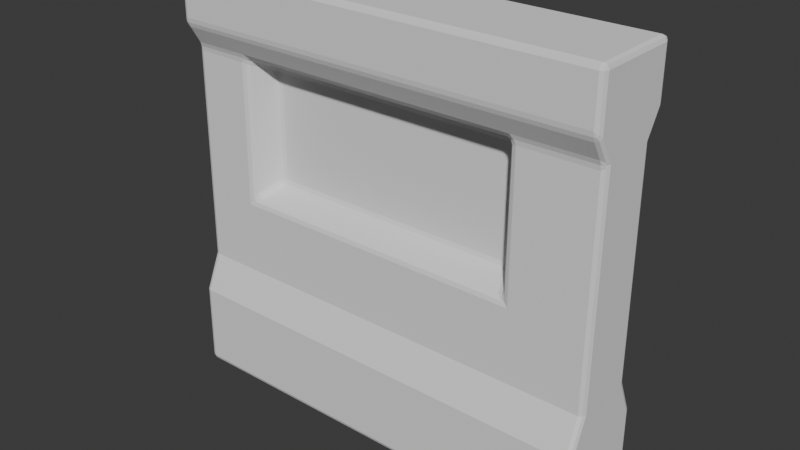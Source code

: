 # Source: env_wallWindow_esandiOnara_03348.blend  (saved by Blender 4.4.32; exported with 4.5.12 LTS)
import bpy
from mathutils import Matrix  # noqa: F401  (used for matrix-valued properties, if any)

bpy.ops.wm.read_factory_settings(use_empty=True)
scene = bpy.context.scene
scene.name = 'Scene'

# ---- collections
col_collection = bpy.data.collections.new('Collection'); scene.collection.children.link(col_collection)

# ---- world
world_world = bpy.data.worlds.new('World'); scene.world = world_world
world_world.use_nodes = True; world_world.node_tree.nodes.clear()
_N = world_world.node_tree.nodes; _L = world_world.node_tree.links
n0 = _N.new('ShaderNodeOutputWorld'); n0.name = 'World Output'; n0.location = (300, 300)
n1 = _N.new('ShaderNodeBackground'); n1.name = 'Background'; n1.location = (10, 300)
n1.inputs[0].default_value = (0.05088, 0.05088, 0.05088, 1.0)
_L.new(n1.outputs[0], n0.inputs[0])
n0.is_active_output = True
world_world.color = (0.05088, 0.05088, 0.05088)
world_world.sun_shadow_jitter_overblur = 0.0

# ---- meshes
me_cube_003 = bpy.data.meshes.new('Cube.003')
me_cube_003.from_pydata([(-4.459, 1.0, -1.0), (-4.459, 0.9393, 7.578), (4.459, 1.0, -1.0), (4.459, 0.9393, 7.578), (-4.459, 0.0, -1.0), (-4.459, 0.0, 7.578), (4.459, 0.0, -1.0), (4.459, 0.0, 7.578), (-4.459, 0.9471, 6.474), (-4.459, 0.64, 5.956), (-4.459, 0.6718, 1.454), (-4.459, 0.9879, 0.7157), (4.459, 0.9471, 6.474), (4.459, 0.64, 5.956), (4.459, 0.6718, 1.454), (4.459, 0.9879, 0.7157), (4.459, 0.0, 6.474), (4.459, 0.0, 5.956), (4.459, 0.0, 1.454), (4.459, 0.0, 0.7157), (-4.459, 0.0, 6.474), (-4.459, 0.0, 5.956), (-4.459, 0.0, 1.454), (-4.459, 0.0, 0.7157), (2.76, 1.0, -1.0), (1.911, 1.0, -1.0), (0.637, 1.0, -1.0), (-0.637, 1.0, -1.0), (-1.911, 1.0, -1.0), (-3.185, 1.0, -1.0), (-3.185, 0.9393, 7.578), (-1.911, 0.9393, 7.578), (-0.637, 0.9393, 7.578), (0.637, 0.9393, 7.578), (1.911, 0.9393, 7.578), (2.76, 0.9393, 7.578), (-3.185, 0.0, 7.578), (-1.911, 0.0, 7.578), (-0.637, 0.0, 7.578), (0.637, 0.0, 7.578), (1.911, 0.0, 7.578), (2.76, 0.0, 7.578), (2.76, 0.0, -1.0), (1.911, 0.0, -1.0), (0.637, 0.0, -1.0), (-0.637, 0.0, -1.0), (-1.911, 0.0, -1.0), (-3.185, 0.0, -1.0), (-3.185, 0.9879, 0.7157), (-1.911, 0.9879, 0.7157), (-0.637, 0.9879, 0.7157), (0.637, 0.9879, 0.7157), (1.911, 0.9879, 0.7157), (2.76, 0.9879, 0.7157), (-3.185, 0.6718, 1.454), (-1.911, 0.6718, 1.454), (-0.637, 0.6718, 1.454), (0.637, 0.6718, 1.454), (1.911, 0.6718, 1.454), (2.76, 0.6718, 1.454), (-2.924, 0.05207, 5.695), (-1.911, 0.05207, 5.695), (-0.637, 0.05207, 5.695), (0.637, 0.05207, 5.695), (1.911, 0.05207, 5.695), (2.5, 0.05207, 5.695), (-3.185, 0.9471, 6.474), (-1.911, 0.9471, 6.474), (-0.637, 0.9471, 6.474), (0.637, 0.9471, 6.474), (1.911, 0.9471, 6.474), (2.76, 0.9471, 6.474), (-4.459, 0.6445, 5.313), (-4.459, 0.6491, 4.67), (-4.459, 0.6536, 4.027), (-4.459, 0.6607, 3.03), (-4.459, 0.6627, 2.74), (-4.459, 0.6673, 2.097), (4.459, 0.6445, 5.313), (4.459, 0.6491, 4.67), (4.459, 0.6536, 4.027), (4.459, 0.6607, 3.03), (4.459, 0.6627, 2.74), (4.459, 0.6673, 2.097), (4.459, 0.0, 5.313), (4.459, 0.0, 4.67), (4.459, 0.0, 4.027), (4.459, 0.0, 3.03), (4.459, 0.0, 2.74), (4.459, 0.0, 2.097), (-4.459, 0.0, 5.313), (-4.459, 0.0, 4.67), (-4.459, 0.0, 4.027), (-4.459, 0.0, 3.03), (-4.459, 0.0, 2.74), (-4.459, 0.0, 2.097), (-2.924, 0.05478, 5.313), (-2.924, 0.05933, 4.67), (-2.924, 0.06388, 4.027), (-2.924, 0.06909, 3.29), (-3.185, 0.6627, 2.74), (-3.185, 0.6673, 2.097), (-1.911, 0.05478, 5.313), (-1.911, 0.05933, 4.67), (-1.911, 0.06388, 4.027), (-1.911, 0.6607, 3.03), (-1.911, 0.6627, 2.74), (-1.911, 0.6673, 2.097), (-0.637, 0.05478, 5.313), (-0.637, 0.05933, 4.67), (-0.637, 0.06388, 4.027), (-0.637, 0.6607, 3.03), (-0.637, 0.6627, 2.74), (-0.637, 0.6673, 2.097), (0.637, 0.05478, 5.313), (0.637, 0.05933, 4.67), (0.637, 0.06388, 4.027), (0.637, 0.6607, 3.03), (0.637, 0.6627, 2.74), (0.637, 0.6673, 2.097), (1.911, 0.05478, 5.313), (1.911, 0.05933, 4.67), (1.911, 0.06388, 4.027), (1.911, 0.6607, 3.03), (1.911, 0.6627, 2.74), (1.911, 0.6673, 2.097), (2.5, 0.05478, 5.313), (2.5, 0.05933, 4.67), (2.5, 0.06388, 4.027), (2.5, 0.06909, 3.29), (2.76, 0.6627, 2.74), (2.76, 0.6673, 2.097), (-3.185, 0.64, 5.956), (-1.911, 0.64, 5.956), (-0.637, 0.64, 5.956), (0.637, 0.64, 5.956), (1.911, 0.64, 5.956), (2.76, 0.64, 5.956), (-3.185, 0.6445, 5.313), (-3.185, 0.6491, 4.67), (-3.185, 0.6536, 4.027), (-3.185, 0.6607, 3.03), (2.76, 0.6445, 5.313), (2.76, 0.6491, 4.67), (2.76, 0.6536, 4.027), (2.76, 0.6607, 3.03), (1.911, 0.06909, 3.29), (0.637, 0.06909, 3.29), (-0.637, 0.06909, 3.29), (-1.911, 0.06909, 3.29)], [], [(20, 5, 1, 8), (71, 35, 3, 12), (30, 1, 5, 36), (24, 2, 6, 42), (12, 3, 7, 16), (2, 15, 19, 6), (15, 14, 18, 19), (78, 13, 17, 84), (13, 12, 16, 17), (24, 53, 15, 2), (53, 59, 14, 15), (142, 137, 13, 78), (137, 71, 12, 13), (4, 23, 11, 0), (23, 22, 10, 11), (90, 21, 9, 72), (21, 20, 8, 9), (9, 8, 66, 132), (132, 66, 67, 133), (133, 67, 68, 134), (134, 68, 69, 135), (135, 69, 70, 136), (136, 70, 71, 137), (72, 9, 132, 138), (96, 60, 61, 102), (102, 61, 62, 108), (108, 62, 63, 114), (114, 63, 64, 120), (120, 64, 65, 126), (11, 10, 54, 48), (48, 54, 55, 49), (49, 55, 56, 50), (50, 56, 57, 51), (51, 57, 58, 52), (52, 58, 59, 53), (0, 11, 48, 29), (29, 48, 49, 28), (28, 49, 50, 27), (27, 50, 51, 26), (26, 51, 52, 25), (25, 52, 53, 24), (0, 29, 47, 4), (29, 28, 46, 47), (28, 27, 45, 46), (27, 26, 44, 45), (26, 25, 43, 44), (25, 24, 42, 43), (3, 35, 41, 7), (35, 34, 40, 41), (34, 33, 39, 40), (33, 32, 38, 39), (32, 31, 37, 38), (31, 30, 36, 37), (8, 1, 30, 66), (66, 30, 31, 67), (67, 31, 32, 68), (68, 32, 33, 69), (69, 33, 34, 70), (70, 34, 35, 71), (58, 125, 131, 59), (125, 124, 130, 131), (124, 123, 145, 130), (146, 122, 128, 129), (122, 121, 127, 128), (121, 120, 126, 127), (57, 119, 125, 58), (119, 118, 124, 125), (118, 117, 123, 124), (147, 116, 122, 146), (116, 115, 121, 122), (115, 114, 120, 121), (56, 113, 119, 57), (113, 112, 118, 119), (112, 111, 117, 118), (148, 110, 116, 147), (110, 109, 115, 116), (109, 108, 114, 115), (55, 107, 113, 56), (107, 106, 112, 113), (106, 105, 111, 112), (149, 104, 110, 148), (104, 103, 109, 110), (103, 102, 108, 109), (54, 101, 107, 55), (101, 100, 106, 107), (100, 141, 105, 106), (99, 98, 104, 149), (98, 97, 103, 104), (97, 96, 102, 103), (10, 77, 101, 54), (77, 76, 100, 101), (76, 75, 141, 100), (75, 74, 140, 141), (74, 73, 139, 140), (73, 72, 138, 139), (22, 95, 77, 10), (95, 94, 76, 77), (94, 93, 75, 76), (93, 92, 74, 75), (92, 91, 73, 74), (91, 90, 72, 73), (59, 131, 83, 14), (131, 130, 82, 83), (130, 145, 81, 82), (145, 144, 80, 81), (144, 143, 79, 80), (143, 142, 78, 79), (14, 83, 89, 18), (83, 82, 88, 89), (82, 81, 87, 88), (81, 80, 86, 87), (80, 79, 85, 86), (79, 78, 84, 85), (61, 60, 132, 133), (62, 61, 133, 134), (63, 62, 134, 135), (64, 63, 135, 136), (65, 64, 136, 137), (60, 96, 138, 132), (96, 97, 139, 138), (97, 98, 140, 139), (98, 99, 141, 140), (126, 65, 137, 142), (127, 126, 142, 143), (128, 127, 143, 144), (129, 128, 144, 145), (146, 129, 145, 123), (147, 146, 123, 117), (148, 147, 117, 111), (149, 148, 111, 105), (99, 149, 105, 141)])
_uv = me_cube_003.uv_layers.new(name='UVMap')
_uv.uv.foreach_set('vector', [0.5928, 0.125, 0.625, 0.125, 0.625, 0.25, 0.5928, 0.25, 0.5928, 0.4524, 0.625, 0.4524, 0.625, 0.5, 0.5928, 0.5, 0.8393, 0.5, 0.875, 0.5, 0.875, 0.625, 0.8393, 0.625, 0.3274, 0.5, 0.375, 0.5, 0.375, 0.625, 0.3274, 0.625, 0.5928, 0.5, 0.625, 0.5, 0.625, 0.625, 0.5928, 0.625, 0.375, 0.5, 0.425, 0.5, 0.425, 0.625, 0.375, 0.625, 0.425, 0.5, 0.4465, 0.5, 0.4465, 0.625, 0.425, 0.625, 0.559, 0.5, 0.5777, 0.5, 0.5777, 0.625, 0.559, 0.625, 0.5777, 0.5, 0.5928, 0.5, 0.5928, 0.625, 0.5777, 0.625, 0.375, 0.4524, 0.425, 0.4524, 0.425, 0.5, 0.375, 0.5, 0.425, 0.4524, 0.4465, 0.4524, 0.4465, 0.5, 0.425, 0.5, 0.559, 0.4524, 0.5777, 0.4524, 0.5777, 0.5, 0.559, 0.5, 0.5777, 0.4524, 0.5928, 0.4524, 0.5928, 0.5, 0.5777, 0.5, 0.375, 0.125, 0.425, 0.125, 0.425, 0.25, 0.375, 0.25, 0.425, 0.125, 0.4465, 0.125, 0.4465, 0.25, 0.425, 0.25, 0.559, 0.125, 0.5777, 0.125, 0.5777, 0.25, 0.559, 0.25, 0.5777, 0.125, 0.5928, 0.125, 0.5928, 0.25, 0.5777, 0.25, 0.5777, 0.25, 0.5928, 0.25, 0.5928, 0.2857, 0.5777, 0.2857, 0.5777, 0.2857, 0.5928, 0.2857, 0.5928, 0.3214, 0.5777, 0.3214, 0.5777, 0.3214, 0.5928, 0.3214, 0.5928, 0.3571, 0.5777, 0.3571, 0.5777, 0.3571, 0.5928, 0.3571, 0.5928, 0.3929, 0.5777, 0.3929, 0.5777, 0.3929, 0.5928, 0.3929, 0.5928, 0.4286, 0.5777, 0.4286, 0.5777, 0.4286, 0.5928, 0.4286, 0.5928, 0.4524, 0.5777, 0.4524, 0.559, 0.25, 0.5777, 0.25, 0.5777, 0.2857, 0.559, 0.2857, 0.559, 0.293, 0.5701, 0.293, 0.5701, 0.3214, 0.559, 0.3214, 0.559, 0.3214, 0.5701, 0.3214, 0.5701, 0.3571, 0.559, 0.3571, 0.559, 0.3571, 0.5701, 0.3571, 0.5701, 0.3929, 0.559, 0.3929, 0.559, 0.3929, 0.5701, 0.3929, 0.5701, 0.4286, 0.559, 0.4286, 0.559, 0.4286, 0.5701, 0.4286, 0.5701, 0.4451, 0.559, 0.4451, 0.425, 0.25, 0.4465, 0.25, 0.4465, 0.2857, 0.425, 0.2857, 0.425, 0.2857, 0.4465, 0.2857, 0.4465, 0.3214, 0.425, 0.3214, 0.425, 0.3214, 0.4465, 0.3214, 0.4465, 0.3571, 0.425, 0.3571, 0.425, 0.3571, 0.4465, 0.3571, 0.4465, 0.3929, 0.425, 0.3929, 0.425, 0.3929, 0.4465, 0.3929, 0.4465, 0.4286, 0.425, 0.4286, 0.425, 0.4286, 0.4465, 0.4286, 0.4465, 0.4524, 0.425, 0.4524, 0.375, 0.25, 0.425, 0.25, 0.425, 0.2857, 0.375, 0.2857, 0.375, 0.2857, 0.425, 0.2857, 0.425, 0.3214, 0.375, 0.3214, 0.375, 0.3214, 0.425, 0.3214, 0.425, 0.3571, 0.375, 0.3571, 0.375, 0.3571, 0.425, 0.3571, 0.425, 0.3929, 0.375, 0.3929, 0.375, 0.3929, 0.425, 0.3929, 0.425, 0.4286, 0.375, 0.4286, 0.375, 0.4286, 0.425, 0.4286, 0.425, 0.4524, 0.375, 0.4524, 0.125, 0.5, 0.1607, 0.5, 0.1607, 0.625, 0.125, 0.625, 0.1607, 0.5, 0.1964, 0.5, 0.1964, 0.625, 0.1607, 0.625, 0.1964, 0.5, 0.2321, 0.5, 0.2321, 0.625, 0.1964, 0.625, 0.2321, 0.5, 0.2679, 0.5, 0.2679, 0.625, 0.2321, 0.625, 0.2679, 0.5, 0.3036, 0.5, 0.3036, 0.625, 0.2679, 0.625, 0.3036, 0.5, 0.3274, 0.5, 0.3274, 0.625, 0.3036, 0.625, 0.625, 0.5, 0.6726, 0.5, 0.6726, 0.625, 0.625, 0.625, 0.6726, 0.5, 0.6964, 0.5, 0.6964, 0.625, 0.6726, 0.625, 0.6964, 0.5, 0.7321, 0.5, 0.7321, 0.625, 0.6964, 0.625, 0.7321, 0.5, 0.7679, 0.5, 0.7679, 0.625, 0.7321, 0.625, 0.7679, 0.5, 0.8036, 0.5, 0.8036, 0.625, 0.7679, 0.625, 0.8036, 0.5, 0.8393, 0.5, 0.8393, 0.625, 0.8036, 0.625, 0.5928, 0.25, 0.625, 0.25, 0.625, 0.2857, 0.5928, 0.2857, 0.5928, 0.2857, 0.625, 0.2857, 0.625, 0.3214, 0.5928, 0.3214, 0.5928, 0.3214, 0.625, 0.3214, 0.625, 0.3571, 0.5928, 0.3571, 0.5928, 0.3571, 0.625, 0.3571, 0.625, 0.3929, 0.5928, 0.3929, 0.5928, 0.3929, 0.625, 0.3929, 0.625, 0.4286, 0.5928, 0.4286, 0.5928, 0.4286, 0.625, 0.4286, 0.625, 0.4524, 0.5928, 0.4524, 0.4465, 0.4286, 0.4653, 0.4286, 0.4653, 0.4524, 0.4465, 0.4524, 0.4653, 0.4286, 0.484, 0.4286, 0.484, 0.4524, 0.4653, 0.4524, 0.484, 0.4286, 0.4924, 0.4286, 0.4924, 0.4524, 0.484, 0.4524, 0.5, 0.4286, 0.5215, 0.4286, 0.5215, 0.4451, 0.5, 0.4451, 0.5215, 0.4286, 0.5402, 0.4286, 0.5402, 0.4451, 0.5215, 0.4451, 0.5402, 0.4286, 0.559, 0.4286, 0.559, 0.4451, 0.5402, 0.4451, 0.4465, 0.3929, 0.4653, 0.3929, 0.4653, 0.4286, 0.4465, 0.4286, 0.4653, 0.3929, 0.484, 0.3929, 0.484, 0.4286, 0.4653, 0.4286, 0.484, 0.3929, 0.4924, 0.3929, 0.4924, 0.4286, 0.484, 0.4286, 0.5, 0.3929, 0.5215, 0.3929, 0.5215, 0.4286, 0.5, 0.4286, 0.5215, 0.3929, 0.5402, 0.3929, 0.5402, 0.4286, 0.5215, 0.4286, 0.5402, 0.3929, 0.559, 0.3929, 0.559, 0.4286, 0.5402, 0.4286, 0.4465, 0.3571, 0.4653, 0.3571, 0.4653, 0.3929, 0.4465, 0.3929, 0.4653, 0.3571, 0.484, 0.3571, 0.484, 0.3929, 0.4653, 0.3929, 0.484, 0.3571, 0.4924, 0.3571, 0.4924, 0.3929, 0.484, 0.3929, 0.5, 0.3571, 0.5215, 0.3571, 0.5215, 0.3929, 0.5, 0.3929, 0.5215, 0.3571, 0.5402, 0.3571, 0.5402, 0.3929, 0.5215, 0.3929, 0.5402, 0.3571, 0.559, 0.3571, 0.559, 0.3929, 0.5402, 0.3929, 0.4465, 0.3214, 0.4653, 0.3214, 0.4653, 0.3571, 0.4465, 0.3571, 0.4653, 0.3214, 0.484, 0.3214, 0.484, 0.3571, 0.4653, 0.3571, 0.484, 0.3214, 0.4924, 0.3214, 0.4924, 0.3571, 0.484, 0.3571, 0.5, 0.3214, 0.5215, 0.3214, 0.5215, 0.3571, 0.5, 0.3571, 0.5215, 0.3214, 0.5402, 0.3214, 0.5402, 0.3571, 0.5215, 0.3571, 0.5402, 0.3214, 0.559, 0.3214, 0.559, 0.3571, 0.5402, 0.3571, 0.4465, 0.2857, 0.4653, 0.2857, 0.4653, 0.3214, 0.4465, 0.3214, 0.4653, 0.2857, 0.484, 0.2857, 0.484, 0.3214, 0.4653, 0.3214, 0.484, 0.2857, 0.4924, 0.2857, 0.4924, 0.3214, 0.484, 0.3214, 0.5, 0.293, 0.5215, 0.293, 0.5215, 0.3214, 0.5, 0.3214, 0.5215, 0.293, 0.5402, 0.293, 0.5402, 0.3214, 0.5215, 0.3214, 0.5402, 0.293, 0.559, 0.293, 0.559, 0.3214, 0.5402, 0.3214, 0.4465, 0.25, 0.4653, 0.25, 0.4653, 0.2857, 0.4465, 0.2857, 0.4653, 0.25, 0.484, 0.25, 0.484, 0.2857, 0.4653, 0.2857, 0.484, 0.25, 0.4924, 0.25, 0.4924, 0.2857, 0.484, 0.2857, 0.4924, 0.25, 0.5215, 0.25, 0.5215, 0.2857, 0.4924, 0.2857, 0.5215, 0.25, 0.5402, 0.25, 0.5402, 0.2857, 0.5215, 0.2857, 0.5402, 0.25, 0.559, 0.25, 0.559, 0.2857, 0.5402, 0.2857, 0.4465, 0.125, 0.4653, 0.125, 0.4653, 0.25, 0.4465, 0.25, 0.4653, 0.125, 0.484, 0.125, 0.484, 0.25, 0.4653, 0.25, 0.484, 0.125, 0.4924, 0.125, 0.4924, 0.25, 0.484, 0.25, 0.4924, 0.125, 0.5215, 0.125, 0.5215, 0.25, 0.4924, 0.25, 0.5215, 0.125, 0.5402, 0.125, 0.5402, 0.25, 0.5215, 0.25, 0.5402, 0.125, 0.559, 0.125, 0.559, 0.25, 0.5402, 0.25, 0.4465, 0.4524, 0.4653, 0.4524, 0.4653, 0.5, 0.4465, 0.5, 0.4653, 0.4524, 0.484, 0.4524, 0.484, 0.5, 0.4653, 0.5, 0.484, 0.4524, 0.4924, 0.4524, 0.4924, 0.5, 0.484, 0.5, 0.4924, 0.4524, 0.5215, 0.4524, 0.5215, 0.5, 0.4924, 0.5, 0.5215, 0.4524, 0.5402, 0.4524, 0.5402, 0.5, 0.5215, 0.5, 0.5402, 0.4524, 0.559, 0.4524, 0.559, 0.5, 0.5402, 0.5, 0.4465, 0.5, 0.4653, 0.5, 0.4653, 0.625, 0.4465, 0.625, 0.4653, 0.5, 0.484, 0.5, 0.484, 0.625, 0.4653, 0.625, 0.484, 0.5, 0.4924, 0.5, 0.4924, 0.625, 0.484, 0.625, 0.4924, 0.5, 0.5215, 0.5, 0.5215, 0.625, 0.4924, 0.625, 0.5215, 0.5, 0.5402, 0.5, 0.5402, 0.625, 0.5215, 0.625, 0.5402, 0.5, 0.559, 0.5, 0.559, 0.625, 0.5402, 0.625, 0.5701, 0.3214, 0.5701, 0.293, 0.5777, 0.2857, 0.5777, 0.3214, 0.5701, 0.3571, 0.5701, 0.3214, 0.5777, 0.3214, 0.5777, 0.3571, 0.5701, 0.3929, 0.5701, 0.3571, 0.5777, 0.3571, 0.5777, 0.3929, 0.5701, 0.4286, 0.5701, 0.3929, 0.5777, 0.3929, 0.5777, 0.4286, 0.5701, 0.4451, 0.5701, 0.4286, 0.5777, 0.4286, 0.5777, 0.4524, 0.5701, 0.293, 0.559, 0.293, 0.559, 0.2857, 0.5777, 0.2857, 0.559, 0.293, 0.5402, 0.293, 0.5402, 0.2857, 0.559, 0.2857, 0.5402, 0.293, 0.5215, 0.293, 0.5215, 0.2857, 0.5402, 0.2857, 0.5215, 0.293, 0.5, 0.293, 0.4924, 0.2857, 0.5215, 0.2857, 0.559, 0.4451, 0.5701, 0.4451, 0.5777, 0.4524, 0.559, 0.4524, 0.5402, 0.4451, 0.559, 0.4451, 0.559, 0.4524, 0.5402, 0.4524, 0.5215, 0.4451, 0.5402, 0.4451, 0.5402, 0.4524, 0.5215, 0.4524, 0.5, 0.4451, 0.5215, 0.4451, 0.5215, 0.4524, 0.4924, 0.4524, 0.5, 0.4286, 0.5, 0.4451, 0.4924, 0.4524, 0.4924, 0.4286, 0.5, 0.3929, 0.5, 0.4286, 0.4924, 0.4286, 0.4924, 0.3929, 0.5, 0.3571, 0.5, 0.3929, 0.4924, 0.3929, 0.4924, 0.3571, 0.5, 0.3214, 0.5, 0.3571, 0.4924, 0.3571, 0.4924, 0.3214, 0.5, 0.293, 0.5, 0.3214, 0.4924, 0.3214, 0.4924, 0.2857])
me_cube_003.update()

# ---- objects
ob_empty = bpy.data.objects.new('Empty', None)
ob_empty_001 = bpy.data.objects.new('Empty.001', None)
ob_cube = bpy.data.objects.new('Cube', me_cube_003)

# ---- transforms, parenting, visibility, modifiers, constraints
ob_empty.location = (-10.65, -3.94, 4.709)
ob_empty.rotation_euler = (1.571, -0.0, 0.0)
ob_empty.scale = (3.323, 3.323, 3.323)
ob_empty.empty_display_type = 'IMAGE'
ob_empty.empty_display_size = 5.0
ob_empty.empty_image_offset = (0.03743, -0.4604)
ob_empty_001.location = (12.61, -4.521, 4.709)
ob_empty_001.rotation_euler = (1.571, -0.0, 1.571)
ob_empty_001.scale = (3.323, 3.323, 3.323)
ob_empty_001.empty_display_type = 'IMAGE'
ob_empty_001.empty_display_size = 5.0
ob_empty_001.empty_image_offset = (0.03743, -0.4604)
ob_cube.location = (-4.22, -0.2254, 0.9499)
_m = ob_cube.modifiers.new('Mirror', 'MIRROR')
_m.use_axis = (False, True, False)
_m = ob_cube.modifiers.new('Bevel', 'BEVEL')
_m.segments = 2

# ---- collection membership
col_collection.objects.link(ob_empty)
col_collection.objects.link(ob_empty_001)
col_collection.objects.link(ob_cube)

# ---- scene / render settings (as saved in the file)
scene.frame_start = 1; scene.frame_end = 250; scene.frame_set(1)
scene.render.engine = 'BLENDER_EEVEE_NEXT'
bpy.context.view_layer.update()

# ---- added for rendering (the .blend has no active camera and no usable light): camera, sun
cam_auto = bpy.data.cameras.new('AutoCamera')
cam_auto.lens = 50.0
cam_auto.sensor_width = 36.0
cam_auto.clip_end = 1000.0
ob_auto_camera = bpy.data.objects.new('AutoCamera', cam_auto)
scene.collection.objects.link(ob_auto_camera)
ob_auto_camera.location = (7.37759, -14.1423, 13.517)
ob_auto_camera.rotation_euler = (1.09748, -7.21219e-08, 0.694738)
scene.camera = ob_auto_camera
light_auto_sun = bpy.data.lights.new('AutoSun', 'SUN')
light_auto_sun.energy = 3.0
light_auto_sun.angle = 0.0523599
ob_auto_sun = bpy.data.objects.new('AutoSun', light_auto_sun)
scene.collection.objects.link(ob_auto_sun)
ob_auto_sun.rotation_euler = (0.872665, 0.174533, 0.523599)
bpy.context.view_layer.update()
